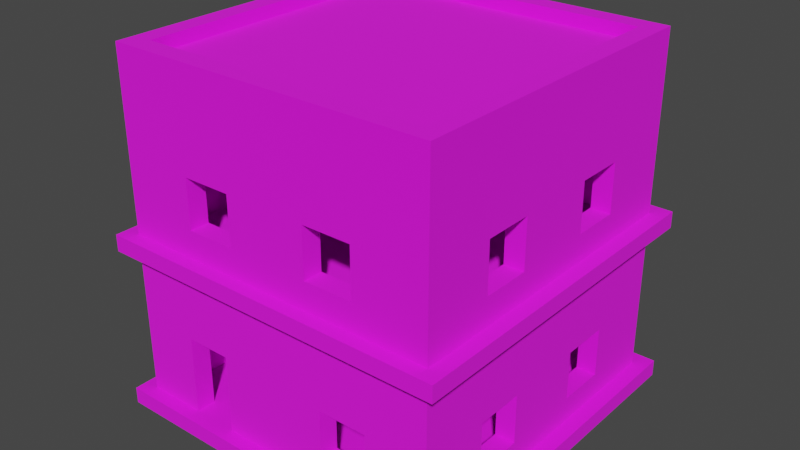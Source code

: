 # Source: Building_3.blend  (saved by Blender 3.6.13; exported with 4.5.12 LTS)
import bpy
from mathutils import Matrix  # noqa: F401  (used for matrix-valued properties, if any)

bpy.ops.wm.read_factory_settings(use_empty=True)
scene = bpy.context.scene
scene.name = 'Scene'

# ---- collections
col_collection = bpy.data.collections.new('Collection'); scene.collection.children.link(col_collection)

# ---- images (referenced by path relative to the original .blend; pixels are not part of the script)
import os
ASSET_DIR = os.environ.get("B2B_ASSET_DIR", "")  # directory of the original .blend (textures are referenced by path, not embedded)
HERE = os.path.dirname(os.path.abspath(__file__))  # packed textures are extracted next to this script under _unpacked/

def load_image(name, relpath, width, height, colorspace="sRGB"):
    """Load a texture the original file referenced (path relative to the .blend, or extracted next to this script)."""
    p = next((c for c in (os.path.join(HERE, relpath), os.path.join(ASSET_DIR, relpath)) if relpath and os.path.exists(c)), "")
    if p:
        img = bpy.data.images.load(p, check_existing=True)
        img.name = name
    else:  # same state as the original file: an image datablock whose file is absent (Cycles renders it pink)
        img = bpy.data.images.new(name, width, height)
        img.source = "FILE"
        img.filepath = "//" + (relpath or name)
    img.colorspace_settings.name = colorspace
    return img
img_dark_concrete_jpg = load_image('Dark Concrete.jpg', 'Dark Concrete.jpg', 1024, 1024, 'sRGB')
img_concrete_png = load_image('Concrete.png', 'Concrete.png', 1024, 1024, 'sRGB')

# ---- materials (node trees are filled in below, after node groups)
mat_walls = bpy.data.materials.new('Walls')
mat_walls.alpha_threshold = 0.0
mat_walls.use_transparent_shadow = False
mat_walls.line_color = (0.0, 0.0, 0.0, 1.0)
mat_floor = bpy.data.materials.new('Floor')
mat_floor.use_transparent_shadow = False

# ---- material node trees
mat_walls.use_nodes = True; mat_walls.node_tree.nodes.clear()
_N = mat_walls.node_tree.nodes; _L = mat_walls.node_tree.links
n0 = _N.new('ShaderNodeOutputMaterial'); n0.name = 'Material Output'; n0.location = (300, 300)
n1 = _N.new('ShaderNodeBsdfPrincipled'); n1.name = 'Principled BSDF'; n1.location = (10, 300)
n1.distribution = 'GGX'
n1.subsurface_method = 'BURLEY'
n1.inputs[2].default_value = 1.0
n1.inputs[3].default_value = 1.45
n1.inputs[27].default_value = (0.0, 0.0, 0.0, 1.0)
n1.inputs[28].default_value = 1.0
n2 = _N.new('ShaderNodeTexImage'); n2.name = 'Image Texture'; n2.location = (-280, 280)
n2.image = img_dark_concrete_jpg
_L.new(n1.outputs[0], n0.inputs[0])
_L.new(n2.outputs[0], n1.inputs[0])
n0.is_active_output = True
mat_floor.use_nodes = True; mat_floor.node_tree.nodes.clear()
_N = mat_floor.node_tree.nodes; _L = mat_floor.node_tree.links
n0 = _N.new('ShaderNodeBsdfPrincipled'); n0.name = 'Principled BSDF'; n0.location = (10, 300)
n0.distribution = 'GGX'
n0.subsurface_method = 'BURLEY'
n0.inputs[2].default_value = 1.0
n0.inputs[3].default_value = 1.45
n0.inputs[27].default_value = (0.0, 0.0, 0.0, 1.0)
n0.inputs[28].default_value = 1.0
n1 = _N.new('ShaderNodeOutputMaterial'); n1.name = 'Material Output'; n1.location = (300, 300)
n2 = _N.new('ShaderNodeTexImage'); n2.name = 'Image Texture'; n2.location = (-280, 280)
n2.image = img_concrete_png
_L.new(n0.outputs[0], n1.inputs[0])
_L.new(n2.outputs[0], n0.inputs[0])
n1.is_active_output = True

# ---- world
world_world = bpy.data.worlds.new('World'); scene.world = world_world
world_world.use_nodes = True; world_world.node_tree.nodes.clear()
_N = world_world.node_tree.nodes; _L = world_world.node_tree.links
n0 = _N.new('ShaderNodeOutputWorld'); n0.name = 'World Output'; n0.location = (300, 300)
n1 = _N.new('ShaderNodeBackground'); n1.name = 'Background'; n1.location = (10, 300)
n1.inputs[0].default_value = (0.05088, 0.05088, 0.05088, 1.0)
_L.new(n1.outputs[0], n0.inputs[0])
n0.is_active_output = True
world_world.color = (0.05088, 0.05088, 0.05088)
world_world.use_sun_shadow = False
world_world.sun_shadow_jitter_overblur = 0.0

# ---- meshes
me_cube = bpy.data.meshes.new('Cube')
me_cube.from_pydata([(1.491, 1.491, -0.1181), (1.491, 1.491, 0.03301), (1.491, -1.491, -0.1181), (1.491, -1.491, 0.03301), (-1.491, 1.491, -0.1181), (-1.491, 1.491, 0.03301), (-1.491, -1.491, -0.1181), (-1.491, -1.491, 0.03301), (-1.491, 1.312, 0.03301), (-1.491, -1.312, 0.03301), (1.491, 1.312, -0.1181), (1.491, -1.312, -0.1181), (-1.491, -1.312, -0.1181), (-1.491, 1.312, -0.1181), (1.491, -1.312, 0.03301), (1.491, 1.312, 0.03301), (1.312, 1.491, 0.03301), (-1.312, 1.491, 0.03301), (1.312, -1.491, -0.1181), (-1.312, -1.491, -0.1181), (-1.312, -1.491, 0.03301), (1.312, -1.491, 0.03301), (-1.312, 1.491, -0.1181), (1.312, 1.491, -0.1181), (1.312, 1.312, 0.03301), (-1.312, 1.312, 0.03301), (1.312, -1.312, 0.03301), (-1.312, -1.312, 0.03301), (-1.312, 1.312, -0.1181), (1.312, 1.312, -0.1181), (-1.312, -1.312, -0.1181), (1.312, -1.312, -0.1181), (1.491, 1.491, 1.382), (1.491, 1.491, 1.533), (1.491, -1.491, 1.382), (1.491, -1.491, 1.533), (-1.491, 1.491, 1.382), (-1.491, 1.491, 1.533), (-1.491, -1.491, 1.382), (-1.491, -1.491, 1.533), (-1.491, 1.312, 1.533), (-1.491, -1.312, 1.533), (1.491, 1.312, 1.382), (1.491, -1.312, 1.382), (-1.491, -1.312, 1.382), (-1.491, 1.312, 1.382), (1.491, -1.312, 1.533), (1.491, 1.312, 1.533), (1.312, 1.491, 1.533), (-1.312, 1.491, 1.533), (1.312, -1.491, 1.382), (-1.312, -1.491, 1.382), (-1.312, -1.491, 1.533), (1.312, -1.491, 1.533), (-1.312, 1.491, 1.382), (1.312, 1.491, 1.382), (1.312, 1.312, 1.533), (-1.312, 1.312, 1.533), (1.312, -1.312, 1.533), (-1.312, -1.312, 1.533), (-1.312, 1.312, 1.382), (1.312, 1.312, 1.382), (-1.312, -1.312, 1.382), (1.312, -1.312, 1.382), (1.491, 1.491, 2.882), (1.491, 1.491, 3.033), (1.491, -1.491, 2.882), (1.491, -1.491, 3.033), (-1.491, 1.491, 2.882), (-1.491, 1.491, 3.033), (-1.491, -1.491, 2.882), (-1.491, -1.491, 3.033), (-1.491, 1.312, 3.033), (-1.491, -1.312, 3.033), (1.491, 1.312, 2.882), (1.491, -1.312, 2.882), (-1.491, -1.312, 2.882), (-1.491, 1.312, 2.882), (1.491, -1.312, 3.033), (1.491, 1.312, 3.033), (1.312, 1.491, 3.033), (-1.312, 1.491, 3.033), (1.312, -1.491, 2.882), (-1.312, -1.491, 2.882), (-1.312, -1.491, 3.033), (1.312, -1.491, 3.033), (-1.312, 1.491, 2.882), (1.312, 1.491, 2.882), (1.312, 1.312, 3.033), (-1.312, 1.312, 3.033), (1.312, -1.312, 3.033), (-1.312, -1.312, 3.033), (-1.312, 1.312, 2.882), (1.312, 1.312, 2.882), (-1.312, -1.312, 2.882), (1.312, -1.312, 2.882), (-0.9528, -1.312, 0.03301), (-0.5392, -1.312, 0.03301), (-0.5392, -1.491, 0.03301), (1.312, 0.3642, 1.783), (1.491, 0.3642, 2.036), (1.491, 0.3642, 1.783), (1.491, 0.3642, 2.231), (1.312, 0.3642, 2.231), (1.491, 0.81, 2.231), (1.312, 0.81, 2.231), (1.312, 0.81, 1.783), (1.491, 0.81, 1.783), (0.3778, 1.491, 2.231), (0.3778, 1.312, 2.231), (0.8236, -1.312, 1.784), (0.8236, -1.491, 1.783), (0.8236, -1.312, 2.231), (0.8236, -1.491, 2.231), (0.3778, -1.312, 2.231), (0.3778, -1.491, 2.231), (0.8236, 1.491, 1.783), (0.8236, 1.312, 1.783), (0.8236, 1.491, 2.231), (0.8236, 1.312, 2.231), (0.3778, 1.491, 2.013), (0.3778, 1.491, 1.783), (0.3778, 1.312, 1.783), (-0.3766, 1.491, 2.231), (-0.3766, 1.491, 2.083), (-0.3766, 1.312, 2.231), (-0.8224, 1.491, 2.231), (-0.8224, 1.312, 2.231), (-0.3766, 1.491, 1.783), (-0.3766, 1.312, 1.783), (-0.3766, -1.312, 1.924), (-0.3766, -1.312, 1.783), (-0.3766, -1.491, 1.783), (-0.3766, -1.312, 2.231), (-0.3766, -1.491, 2.231), (-0.8224, 1.491, 1.783), (-0.8224, 1.312, 1.785), (-1.312, 0.3925, 2.231), (-1.491, 0.3925, 2.231), (-1.312, 0.8383, 1.783), (-1.491, 0.8383, 1.783), (-1.312, 0.8383, 2.231), (-1.491, 0.8383, 2.231), (-0.8224, -1.312, 1.783), (-0.8224, -1.491, 1.783), (-0.8224, -1.312, 2.231), (-0.8224, -1.491, 2.231), (-1.312, 0.3925, 1.783), (-1.491, 0.3925, 1.783), (-1.312, -0.3619, 2.231), (-1.491, -0.3619, 2.231), (-1.312, -0.8077, 2.231), (-1.491, -0.8077, 2.231), (-1.312, -0.3619, 1.783), (-1.491, -0.3619, 1.783), (-1.312, -0.8077, 1.783), (-1.491, -0.8077, 1.783), (0.3778, 1.491, 0.7097), (0.3778, 1.312, 0.7097), (0.8236, 1.491, 0.7097), (0.8236, 1.312, 0.7097), (-1.312, 0.3925, 0.7097), (-1.491, 0.3925, 0.7097), (-1.312, 0.8383, 0.7097), (-1.491, 0.8383, 0.7097), (-1.312, 0.8383, 0.2612), (-1.491, 0.8383, 0.2612), (-1.312, 0.3925, 0.2612), (-1.491, 0.3925, 0.2612), (-1.491, -0.3619, 0.7097), (-1.312, -0.3619, 0.7097), (-1.312, -0.3619, 0.2612), (-1.491, -0.3619, 0.2612), (1.312, -0.8361, 1.783), (1.491, -0.8361, 1.783), (-1.491, -0.8077, 0.7097), (-1.312, -0.8077, 0.7097), (1.312, -0.3903, 2.231), (1.491, -0.3903, 2.231), (1.491, -0.3903, 2.007), (1.312, -0.3903, 1.783), (1.491, -0.3903, 1.783), (1.312, -0.8361, 2.231), (1.491, -0.8361, 2.231), (0.3778, -1.312, 1.783), (0.3778, -1.312, 2.013), (0.3778, -1.491, 1.783), (-1.312, -0.8077, 0.2612), (-1.491, -0.8077, 0.2612), (-0.9528, -1.312, 0.7487), (-0.9528, -1.491, 0.7487), (-0.9528, -1.169, 0.03301), (-0.9528, -1.491, 0.03301), (-0.5392, -1.312, 0.7487), (-0.5392, -1.491, 0.7487), (-0.5392, -1.169, 0.03301), (-0.3766, 1.491, 0.7097), (-0.3766, 1.312, 0.7097), (-0.3766, 1.491, 0.2612), (-0.3766, 1.312, 0.2612), (-0.8224, 1.491, 0.7097), (-0.8224, 1.312, 0.7097), (-0.8224, 1.491, 0.2612), (-0.8224, 1.312, 0.2612), (-0.3766, 1.491, 0.5619), (0.8236, 1.312, 0.2612), (0.3778, 1.491, 0.2612), (0.3778, 1.312, 0.2612), (0.8236, 1.491, 0.2842), (0.3778, 1.491, 0.5133), (1.491, 0.81, 0.7097), (1.312, 0.81, 0.7097), (1.491, 0.81, 0.2612), (1.312, 0.81, 0.2612), (1.491, 0.3642, 0.7097), (1.312, 0.3642, 0.7097), (1.491, -0.3903, 0.2612), (1.312, -0.3903, 0.2612), (1.491, -0.3903, 0.7097), (1.312, -0.3903, 0.7097), (1.491, 0.3642, 0.2612), (1.312, 0.3642, 0.2612), (1.491, -0.8361, 0.7097), (1.312, -0.8361, 0.7097), (1.491, -0.8361, 0.2612), (1.312, -0.8361, 0.2612), (0.9228, -1.312, 0.7097), (0.9228, -1.491, 0.7097), (0.4771, -1.312, 0.2612), (0.4771, -1.491, 0.2612), (0.9228, -1.312, 0.2612), (0.9228, -1.491, 0.2612), (0.4771, -1.312, 0.7097), (0.4771, -1.491, 0.7097), (-1.491, -1.312, 3.147), (-1.491, -1.491, 3.147), (-1.312, 1.491, 3.147), (-1.491, 1.491, 3.147), (1.312, -1.491, 3.147), (1.491, -1.491, 3.147), (1.491, 1.312, 3.147), (1.491, 1.491, 3.147), (-1.491, 1.312, 3.147), (1.491, -1.312, 3.147), (1.312, 1.491, 3.147), (-1.312, -1.491, 3.147), (1.312, 1.312, 3.147), (-1.312, 1.312, 3.147), (1.312, -1.312, 3.147), (-1.312, -1.312, 3.147), (-1.621, -1.42, 0.03301), (-1.621, -1.615, 0.03301), (-1.426, 1.636, 0.03301), (-1.621, 1.636, 0.03301), (1.631, 1.636, -0.1181), (1.631, 1.636, 0.03301), (-1.621, -1.615, -0.1181), (1.631, -1.615, -0.1181), (1.631, -1.615, 0.03301), (-1.621, 1.636, -0.1181), (-1.426, -1.615, -0.1181), (1.631, -1.42, -0.1181), (1.436, -1.615, 0.03301), (-1.621, 1.441, -0.1181), (1.436, 1.636, -0.1181), (1.631, 1.441, 0.03301), (-1.621, 1.441, 0.03301), (1.631, 1.441, -0.1181), (-1.621, -1.42, -0.1181), (1.631, -1.42, 0.03301), (1.436, 1.636, 0.03301), (1.436, -1.615, -0.1181), (-1.426, -1.615, 0.03301), (-1.426, 1.636, -0.1181), (-1.621, -1.42, 1.533), (-1.621, -1.615, 1.533), (-1.426, 1.636, 1.533), (-1.621, 1.636, 1.533), (1.631, 1.636, 1.382), (1.631, 1.636, 1.533), (-1.621, -1.615, 1.382), (1.631, -1.615, 1.382), (1.631, -1.615, 1.533), (-1.621, 1.636, 1.382), (-1.426, -1.615, 1.382), (1.631, -1.42, 1.382), (1.436, -1.615, 1.533), (-1.621, 1.441, 1.382), (1.436, 1.636, 1.382), (1.631, 1.441, 1.533), (-1.621, 1.441, 1.533), (1.631, 1.441, 1.382), (-1.621, -1.42, 1.382), (1.631, -1.42, 1.533), (1.436, 1.636, 1.533), (1.436, -1.615, 1.382), (-1.426, -1.615, 1.533), (-1.426, 1.636, 1.382), (-0.5826, -1.615, 0.03301), (-0.5826, -1.615, -0.04242), (-1.034, -1.615, -0.04242), (-1.034, -1.615, 0.03301)], [], [(30, 19, 6, 12), (47, 289, 279, 33), (10, 267, 261, 11), (1, 255, 270, 16), (17, 252, 253, 5), (55, 288, 278, 32), (98, 298, 262, 21), (43, 14, 15, 212, 220, 216, 224, 222), (0, 254, 267, 10), (9, 250, 251, 7), (22, 28, 13, 4), (28, 30, 12, 13), (10, 11, 31, 29), (29, 31, 30, 28), (0, 10, 29, 23), (23, 29, 28, 22), (45, 8, 9, 188, 172, 168, 166, 164), (55, 16, 208, 159, 157, 209, 204, 196, 200, 202, 17, 54), (45, 287, 283, 36), (8, 266, 250, 9), (51, 20, 27, 62), (54, 297, 288, 55), (11, 2, 18, 31), (31, 18, 19, 30), (38, 7, 20, 51), (53, 286, 282, 35), (5, 253, 266, 8), (75, 46, 58, 95), (36, 283, 297, 54), (192, 301, 298, 98), (43, 285, 281, 34), (15, 265, 255, 1), (87, 48, 56, 93), (52, 296, 286, 53), (51, 284, 280, 38), (36, 5, 8, 45), (62, 176, 170, 171, 167, 161, 163, 165, 25, 60), (61, 24, 26, 225, 217, 221, 213, 211), (61, 63, 62, 60), (32, 1, 16, 55), (60, 25, 24, 205, 207, 199, 203, 201), (57, 59, 58, 56), (77, 40, 57, 92), (23, 264, 254, 0), (46, 293, 289, 47), (83, 52, 59, 94), (39, 275, 296, 52), (13, 263, 259, 4), (34, 3, 14, 43), (70, 39, 52, 83), (84, 71, 70, 83), (72, 69, 68, 77), (78, 67, 66, 75), (80, 65, 64, 87), (65, 79, 74, 64), (79, 78, 75, 74), (71, 73, 76, 70), (73, 72, 77, 76), (68, 37, 40, 77), (93, 95, 94, 92), (64, 33, 48, 87), (89, 91, 90, 88), (69, 81, 86, 68), (81, 80, 87, 86), (67, 85, 82, 66), (85, 84, 83, 82), (66, 35, 46, 75), (93, 56, 47, 74), (74, 47, 33, 64), (42, 15, 1, 32), (54, 17, 5, 36), (92, 57, 49, 86), (86, 49, 37, 68), (95, 58, 53, 82), (82, 53, 35, 66), (63, 26, 21, 50), (50, 21, 3, 34), (44, 9, 7, 38), (94, 59, 41, 76), (76, 41, 39, 70), (27, 96, 191, 195, 97, 26, 24, 25), (77, 40, 41, 156, 154, 148, 140, 142), (83, 52, 53, 111, 186, 132, 144, 146), (75, 46, 47, 107, 101, 100, 179, 181, 174, 183), (87, 48, 116, 118, 108, 120, 124, 123, 126, 135, 49, 86), (25, 8, 5, 17), (24, 16, 1, 15), (63, 226, 232, 228, 97, 193, 189, 96, 27, 62), (45, 60, 54, 36), (92, 57, 136, 127, 125, 129, 122, 109, 119, 117, 56, 93), (93, 56, 58, 173, 180, 99, 106, 105), (95, 58, 110, 112, 114, 185, 130, 133, 145, 143, 59, 94), (94, 151, 149, 153, 147, 137, 141, 139, 57, 92), (25, 60, 45, 8), (17, 54, 60, 25), (63, 50, 34, 43), (26, 63, 43, 14), (27, 20, 7, 9), (9, 44, 62, 27), (51, 20, 192, 190, 194, 233, 227, 231, 21, 50), (24, 61, 55, 16), (32, 55, 61, 42), (15, 42, 61, 24), (101, 99, 103, 102, 100), (173, 174, 181, 180), (174, 173, 182, 183), (166, 165, 163, 164), (217, 216, 218, 219), (180, 181, 179, 178, 177), (41, 76, 77, 142, 138, 148, 154, 150, 152, 156), (151, 152, 150, 149), (58, 95, 93, 105, 103, 99, 180, 177, 182, 173), (211, 210, 214, 215), (58, 59, 143, 131, 130, 185, 184, 110), (221, 220, 212, 213), (53, 82, 83, 146, 134, 132, 186, 115, 113, 111), (26, 63, 61, 211, 215, 221, 217, 219, 223, 225), (153, 154, 156, 155), (176, 175, 169, 170), (105, 104, 102, 103), (219, 218, 222, 223), (187, 188, 175, 176), (15, 42, 43, 222, 218, 216, 220, 214, 210, 212), (99, 101, 107, 106), (137, 138, 142, 141), (98, 21, 231, 229, 233, 194), (35, 282, 293, 46), (167, 168, 162, 161), (172, 171, 170, 169), (225, 224, 216, 217), (140, 139, 141, 142), (165, 166, 168, 167), (9, 44, 45, 164, 162, 168, 172, 169, 175, 188), (151, 94, 59, 57, 139, 147, 153, 155), (220, 221, 215, 214), (154, 153, 149, 150), (161, 162, 164, 163), (177, 178, 183, 182), (226, 63, 26, 97, 228, 230), (147, 148, 138, 137), (48, 49, 135, 128, 124, 120, 121, 116), (16, 17, 202, 198, 204, 209, 206, 208), (106, 107, 104, 105), (57, 56, 117, 122, 129, 136), (224, 225, 223, 222), (139, 140, 148, 147), (47, 74, 75, 183, 178, 179, 100, 102, 104, 107), (213, 212, 210, 211), (171, 172, 188, 187), (24, 61, 60, 201, 197, 199, 207, 158, 160, 205), (176, 62, 27, 25, 165, 167, 171, 187), (155, 156, 152, 151), (110, 111, 113, 112), (184, 186, 111, 110), (184, 185, 114, 115, 186), (112, 113, 115, 114), (131, 132, 134, 133, 130), (143, 144, 132, 131), (133, 134, 146, 145), (145, 146, 144, 143), (116, 117, 119, 118), (121, 122, 117, 116), (119, 109, 108, 118), (108, 109, 122, 121, 120), (135, 136, 129, 128), (135, 126, 127, 136), (123, 125, 127, 126), (123, 124, 128, 129, 125), (226, 227, 233, 232), (229, 228, 232, 233), (230, 231, 227, 226), (228, 229, 231, 230), (193, 194, 190, 189), (189, 190, 192, 96), (96, 192, 98, 97, 195, 191), (50, 295, 284, 51), (81, 236, 244, 80), (72, 242, 237, 69), (88, 246, 247, 89), (79, 240, 243, 78), (80, 244, 241, 65), (65, 241, 240, 79), (78, 243, 239, 67), (85, 238, 245, 84), (234, 249, 247, 242), (236, 237, 242, 247), (236, 247, 246, 244), (240, 241, 244, 246), (243, 240, 246, 248), (238, 239, 243, 248), (245, 238, 248, 249), (234, 235, 245, 249), (91, 249, 248, 90), (73, 234, 242, 72), (89, 247, 249, 91), (71, 235, 234, 73), (84, 245, 235, 71), (90, 248, 246, 88), (67, 239, 238, 85), (69, 237, 236, 81), (272, 251, 256, 260), (266, 253, 259, 263), (269, 258, 257, 261), (270, 255, 254, 264), (255, 265, 267, 254), (265, 269, 261, 267), (251, 250, 268, 256), (250, 266, 263, 268), (253, 252, 273, 259), (252, 270, 264, 273), (258, 262, 271, 257), (296, 275, 280, 284), (290, 277, 283, 287), (293, 282, 281, 285), (294, 279, 278, 288), (279, 289, 291, 278), (289, 293, 285, 291), (275, 274, 292, 280), (274, 290, 287, 292), (277, 276, 297, 283), (276, 294, 288, 297), (282, 286, 295, 281), (286, 296, 284, 295), (301, 272, 260, 271, 262, 298, 299, 300), (299, 298, 301, 300), (16, 270, 252, 17), (6, 256, 268, 12), (37, 277, 290, 40), (20, 272, 301, 192), (2, 257, 271, 18), (12, 268, 263, 13), (40, 290, 274, 41), (18, 271, 260, 19), (41, 274, 275, 39), (3, 258, 269, 14), (32, 278, 291, 42), (7, 251, 272, 20), (49, 276, 277, 37), (33, 279, 294, 48), (14, 269, 265, 15), (42, 291, 285, 43), (19, 260, 256, 6), (4, 259, 273, 22), (48, 294, 276, 49), (38, 280, 292, 44), (11, 261, 257, 2), (22, 273, 264, 23), (34, 281, 295, 50), (44, 292, 287, 45), (21, 262, 258, 3), (193, 97, 98, 194), (160, 158, 157, 159), (206, 209, 157, 158, 207), (205, 160, 159, 208), (207, 205, 208, 206), (198, 199, 197, 196, 204), (196, 197, 201, 200), (203, 202, 200, 201), (202, 203, 199, 198)])
me_cube.polygons.foreach_set('material_index', [0, 0, 0, 0, 0, 0, 0, 0, 0, 0, 0, 0, 0, 0, 0, 0, 0, 0, 0, 0, 0, 0, 0, 0, 0, 0, 0, 0, 0, 0, 0, 0, 0, 0, 0, 0, 0, 0, 0, 0, 0, 1, 0, 0, 0, 0, 0, 0, 0, 0, 0, 0, 0, 0, 0, 0, 0, 0, 0, 0, 0, 1, 0, 0, 0, 0, 0, 0, 0, 0, 0, 0, 0, 0, 0, 0, 0, 0, 0, 0, 1, 0, 0, 0, 0, 0, 0, 0, 0, 0, 0, 0, 0, 0, 0, 0, 0, 0, 0, 0, 0, 0, 0, 0, 0, 0, 0, 0, 0, 0, 0, 0, 0, 0, 0, 0, 0, 0, 0, 0, 0, 0, 0, 0, 0, 0, 0, 0, 0, 0, 0, 0, 0, 0, 0, 0, 0, 0, 0, 0, 0, 0, 0, 0, 0, 0, 0, 0, 0, 0, 0, 0, 0, 0, 0, 0, 0, 0, 0, 0, 0, 0, 0, 0, 0, 0, 0, 0, 0, 0, 0, 0, 0, 0, 1, 0, 0, 0, 0, 0, 0, 0, 0, 0, 0, 0, 0, 0, 0, 0, 0, 0, 0, 0, 0, 0, 0, 0, 0, 0, 0, 0, 0, 0, 0, 0, 0, 0, 0, 0, 0, 0, 0, 0, 0, 0, 0, 0, 0, 0, 0, 0, 0, 0, 0, 0, 0, 0, 0, 0, 0, 0, 0, 0, 0, 0, 0, 0, 0, 0, 0, 0, 0, 0, 0, 0, 0, 0, 0, 0, 0, 0, 0, 0, 0, 0, 0, 0, 0])
_uv = me_cube.uv_layers.new(name='UVMap')
_uv.uv.foreach_set('vector', [-1.85, 1.448, -1.85, 1.701, -1.597, 1.701, -1.597, 1.448, 0.8953, 0.503, 0.915, 0.4849, 0.915, 0.4575, 0.8953, 0.4779, 0.01965, 0.04556, 0.0, 0.02745, 0.0, 0.43, 0.01965, 0.4148, 0.4378, 0.4779, 0.4575, 0.4575, 0.43, 0.4575, 0.4127, 0.4779, 0.04337, 0.4779, 0.02745, 0.4575, 0.0, 0.4575, 0.0182, 0.4779, 0.5023, 0.02038, 0.4849, 0.0, 0.4575, 0.0, 0.4771, 0.02038, 0.1522, 0.8975, 0.146, 0.915, 0.43, 0.915, 0.4127, 0.8975, 2.358, -7.082, 2.358, -8.985, -1.345, -8.985, -0.6359, -8.663, -0.007018, -8.663, 1.057, -8.663, 1.686, -8.663, 1.686, -8.03, 0.01965, 0.02038, 0.0, 0.0, 0.0, 0.02745, 0.01965, 0.04556, 0.0182, 0.8723, 0.0, 0.8875, 0.0, 0.915, 0.0182, 0.8975, -1.85, -2.507, -1.85, -2.255, -1.597, -2.255, -1.597, -2.507, -1.85, -2.255, -1.85, 1.448, -1.597, 1.448, -1.597, -2.255, -5.805, -2.255, -5.805, 1.448, -5.553, 1.448, -5.553, -2.255, -5.553, -2.255, -5.553, 1.448, -1.85, 1.448, -1.85, -2.255, -5.805, -2.507, -5.805, -2.255, -5.553, -2.255, -5.553, -2.507, -5.553, -2.507, -5.553, -2.255, -1.85, -2.255, -1.85, -2.507, -1.85, -7.082, -1.85, -8.985, -5.553, -8.985, -4.841, -8.663, -4.212, -8.663, -3.147, -8.663, -2.518, -8.663, -2.518, -8.03, -6.058, -0.3908, -6.058, -2.294, -6.747, -1.94, -6.747, -1.339, -7.376, -1.339, -7.376, -1.616, -8.44, -1.548, -8.44, -1.339, -9.069, -1.339, -9.069, -1.972, -9.76, -2.294, -9.76, -0.3908, 0.8968, 0.04556, 0.915, 0.02745, 0.915, 0.0, 0.8968, 0.02038, 0.0182, 0.503, 0.0, 0.4849, 0.0, 0.8875, 0.0182, 0.8723, 7.207, 5.909, 9.11, 5.909, 9.11, 5.656, 7.207, 5.656, 0.8716, 0.02038, 0.8875, 0.0, 0.4849, 0.0, 0.5023, 0.02038, -5.805, 1.448, -5.805, 1.701, -5.553, 1.701, -5.553, 1.448, -5.553, 1.448, -5.553, 1.701, -1.85, 1.701, -1.85, 1.448, -5.805, -7.082, -5.805, -8.985, -6.058, -8.985, -6.058, -7.082, 0.8701, 0.8975, 0.8875, 0.915, 0.915, 0.915, 0.8953, 0.8975, 0.0182, 0.4779, 0.0, 0.4575, 0.0, 0.4849, 0.0182, 0.503, -5.805, 9.864, -3.902, 9.864, -3.902, 9.612, -5.805, 9.612, 0.8968, 0.02038, 0.915, 0.0, 0.8875, 0.0, 0.8716, 0.02038, 0.09396, 0.8975, 0.08259, 0.915, 0.146, 0.915, 0.1522, 0.8975, 0.4771, 0.4148, 0.4575, 0.43, 0.4575, 0.4575, 0.4771, 0.44, 0.4378, 0.503, 0.4575, 0.4849, 0.4575, 0.4575, 0.4378, 0.4779, 1.601, 9.612, 3.504, 9.612, 3.504, 9.359, 1.601, 9.359, 0.5009, 0.8975, 0.4849, 0.915, 0.8875, 0.915, 0.8701, 0.8975, 0.8716, 0.44, 0.8875, 0.4575, 0.915, 0.4575, 0.8968, 0.44, -1.597, -7.082, -1.597, -8.985, -1.85, -8.985, -1.85, -7.082, 7.207, 5.656, 8.155, 4.944, 8.155, 4.315, 8.788, 4.315, 8.788, 3.251, 8.155, 3.251, 8.155, 2.622, 8.788, 2.622, 9.11, 1.953, 7.207, 1.953, 6.314, -1.035, 8.217, -1.035, 8.217, -4.738, 7.895, -4.066, 7.895, -3.437, 7.895, -2.372, 7.895, -1.743, 7.262, -1.743, 1.601, 1.701, 1.601, 5.404, 5.304, 5.404, 5.304, 1.701, -5.805, -0.3908, -5.805, -2.294, -6.058, -2.294, -6.058, -0.3908, 5.304, 9.864, 7.207, 9.864, 7.207, 6.161, 6.885, 6.851, 6.885, 7.48, 6.885, 8.544, 6.885, 9.173, 6.252, 9.173, 2.611, -5.495, 2.611, -1.792, 6.314, -1.792, 6.314, -5.495, 6.314, -4.99, 8.217, -4.99, 8.217, -5.243, 6.314, -5.243, 0.04483, 0.02038, 0.02745, 0.0, 0.0, 0.0, 0.01965, 0.02038, 0.8953, 0.8723, 0.915, 0.8875, 0.915, 0.4849, 0.8953, 0.503, 7.207, 10.12, 9.11, 10.12, 9.11, 9.864, 7.207, 9.864, 0.4757, 0.8975, 0.4575, 0.915, 0.4849, 0.915, 0.5009, 0.8975, 0.4393, 0.04556, 0.4575, 0.02745, 0.4575, 0.0, 0.4393, 0.02038, 2.611, -7.082, 2.611, -8.985, 2.358, -8.985, 2.358, -7.082, -5.805, -4.966, -5.805, -6.869, -6.058, -6.869, -6.058, -4.966, -6.058, -4.752, -5.805, -4.752, -5.805, -4.966, -6.058, -4.966, -1.85, -4.752, -1.597, -4.752, -1.597, -4.966, -1.85, -4.966, 2.358, -4.752, 2.611, -4.752, 2.611, -4.966, 2.358, -4.966, -6.058, 1.939, -5.805, 1.939, -5.805, 1.725, -6.058, 1.725, -1.597, -4.752, -1.345, -4.752, -1.345, -4.966, -1.597, -4.966, -1.345, -4.752, 2.358, -4.752, 2.358, -4.966, -1.345, -4.966, -5.805, -4.752, -5.553, -4.752, -5.553, -4.966, -5.805, -4.966, -5.553, -4.752, -1.85, -4.752, -1.85, -4.966, -5.553, -4.966, -1.597, -4.966, -1.597, -6.869, -1.85, -6.869, -1.85, -4.966, -2.102, 1.701, -2.102, 5.404, 1.601, 5.404, 1.601, 1.701, -5.805, 1.725, -5.805, -0.1777, -6.058, -0.1777, -6.058, 1.725, -10.01, 4.184, -10.01, 7.887, -6.31, 7.887, -6.31, 4.184, -10.01, 1.939, -9.76, 1.939, -9.76, 1.725, -10.01, 1.725, -9.76, 1.939, -6.058, 1.939, -6.058, 1.725, -9.76, 1.725, -10.01, -4.752, -9.76, -4.752, -9.76, -4.966, -10.01, -4.966, -9.76, -4.752, -6.058, -4.752, -6.058, -4.966, -9.76, -4.966, 2.611, -4.966, 2.611, -6.869, 2.358, -6.869, 2.358, -4.966, 6.314, -8.945, 8.217, -8.945, 8.217, -9.198, 6.314, -9.198, -1.345, -4.966, -1.345, -6.869, -1.597, -6.869, -1.597, -4.966, -1.345, -7.082, -1.345, -8.985, -1.597, -8.985, -1.597, -7.082, -9.76, -0.3908, -9.76, -2.294, -10.01, -2.294, -10.01, -0.3908, 7.207, 6.161, 9.11, 6.161, 9.11, 5.909, 7.207, 5.909, -9.76, 1.725, -9.76, -0.1777, -10.01, -0.1777, -10.01, 1.725, 1.601, 5.656, 3.504, 5.656, 3.504, 5.404, 1.601, 5.404, -9.76, -4.966, -9.76, -6.869, -10.01, -6.869, -10.01, -4.966, 6.314, -4.738, 8.217, -4.738, 8.217, -4.99, 6.314, -4.99, -9.76, -7.082, -9.76, -8.985, -10.01, -8.985, -10.01, -7.082, -5.553, -7.082, -5.553, -8.985, -5.805, -8.985, -5.805, -7.082, -5.805, 5.909, -3.902, 5.909, -3.902, 5.656, -5.805, 5.656, -5.553, -4.966, -5.553, -6.869, -5.805, -6.869, -5.805, -4.966, -2.102, 1.953, -2.609, 1.953, -2.609, 2.155, -3.193, 2.155, -3.193, 1.953, -5.805, 1.953, -5.805, 5.656, -2.102, 5.656, -1.85, -4.966, -1.85, -6.869, -5.553, -6.869, -4.841, -6.516, -4.212, -6.516, -3.147, -6.516, -2.518, -6.516, -2.518, -5.883, -6.058, -4.966, -6.058, -6.869, -9.76, -6.869, -9.071, -6.516, -8.442, -6.516, -7.378, -6.516, -6.749, -6.516, -6.749, -5.883, 2.358, -4.966, 2.358, -6.869, -1.345, -6.869, -0.6359, -6.516, -0.007018, -6.516, -0.007018, -6.159, 1.057, -6.2, 1.057, -6.516, 1.686, -6.516, 1.686, -5.883, -6.058, 1.725, -6.058, -0.1777, -6.747, 0.1747, -6.747, 0.8074, -7.376, 0.8074, -7.376, 0.4999, -8.44, 0.5989, -8.44, 0.8074, -9.069, 0.8074, -9.069, 0.1747, -9.76, -0.1777, -9.76, 1.725, 3.621, 1.624, 3.873, 1.624, 3.873, 1.372, 3.621, 1.372, 3.621, 1.624, 3.621, 1.372, 3.368, 1.372, 3.368, 1.624, 5.304, 5.656, 6.252, 5.107, 6.252, 4.478, 6.885, 4.478, 7.207, 3.044, 6.197, 3.044, 6.197, 2.46, 7.207, 2.46, 7.207, 1.953, 5.304, 1.953, 2.863, 1.624, 3.116, 1.624, 3.116, 1.372, 2.863, 1.372, 6.314, -5.243, 8.217, -5.243, 7.861, -5.934, 7.232, -5.934, 7.232, -6.563, 7.864, -6.563, 7.864, -7.627, 7.232, -7.627, 7.232, -8.256, 7.864, -8.256, 8.217, -8.945, 6.314, -8.945, 1.601, 9.359, 3.504, 9.359, 3.504, 5.656, 3.151, 6.328, 3.151, 6.957, 3.151, 8.021, 3.151, 8.65, 2.519, 8.65, -5.805, 9.612, -3.902, 9.612, -4.256, 8.922, -4.887, 8.922, -4.887, 8.293, -4.58, 8.293, -4.454, 7.229, -4.887, 7.229, -4.887, 6.6, -4.254, 6.6, -3.902, 5.909, -5.805, 5.909, 7.207, 9.864, 8.125, 9.152, 8.125, 8.523, 8.757, 8.523, 8.757, 7.459, 8.125, 7.459, 8.125, 6.83, 8.757, 6.83, 9.11, 6.161, 7.207, 6.161, 7.207, 9.864, 5.304, 9.864, 5.304, 10.12, 7.207, 10.12, 9.11, 1.701, 7.207, 1.701, 7.207, 1.953, 9.11, 1.953, 3.873, 1.372, 3.873, 1.624, 4.126, 1.624, 4.126, 1.372, 7.207, 5.656, 5.304, 5.656, 5.304, 5.909, 7.207, 5.909, 3.116, 1.372, 3.116, 1.624, 3.368, 1.624, 3.368, 1.372, 7.207, 1.701, 5.304, 1.701, 5.304, 1.953, 7.207, 1.953, -6.058, -7.082, -6.058, -8.985, -6.565, -8.985, -6.565, -7.975, -7.148, -7.975, -8.582, -8.03, -9.211, -8.03, -9.211, -8.663, -9.76, -8.985, -9.76, -7.082, 8.217, -1.035, 6.314, -1.035, 6.314, -0.7822, 8.217, -0.7822, 4.378, 1.372, 4.126, 1.372, 4.126, 1.624, 4.378, 1.624, 7.207, 5.909, 5.304, 5.909, 5.304, 6.161, 7.207, 6.161, 3.368, 0.7388, 3.116, 0.7388, 3.116, 0.1061, 3.368, 0.1061, 3.368, 0.3817, 5.135, 1.368, 4.883, 1.368, 4.883, 0.7388, 5.135, 0.7388, 3.368, 0.1061, 3.116, 0.1061, 3.116, -0.5267, 3.368, -0.5267, 4.126, -0.5267, 4.378, -0.5267, 4.378, 0.1061, 4.126, 0.1061, 2.863, -0.5267, 3.116, -0.5267, 3.116, 0.1061, 2.863, 0.1061, 2.611, -0.1497, 2.863, -0.1497, 2.863, 0.1665, 2.863, 0.4831, 2.611, 0.4831, -5.553, -6.869, -5.553, -4.966, -1.85, -4.966, -2.518, -5.883, -3.147, -5.883, -3.147, -6.516, -4.212, -6.516, -4.212, -5.883, -4.841, -5.883, -4.841, -6.516, -2.387, 6.285, -2.64, 6.285, -2.64, 5.656, -2.387, 5.656, 3.504, 5.656, 1.601, 5.656, 1.601, 9.359, 2.519, 8.65, 2.519, 8.021, 3.151, 8.021, 3.151, 6.957, 2.519, 6.957, 2.519, 6.328, 3.151, 6.328, 4.883, -1.792, 5.135, -1.792, 5.135, -1.163, 4.883, -1.163, -3.902, 9.612, -3.902, 5.909, -4.254, 6.6, -4.254, 7.229, -4.454, 7.229, -4.58, 8.293, -4.254, 8.293, -4.256, 8.922, 5.135, 0.09468, 4.883, 0.09468, 4.883, -0.5342, 5.135, -0.5342, -9.76, -6.869, -9.76, -4.966, -6.058, -4.966, -6.749, -5.883, -7.378, -5.883, -7.378, -6.516, -8.442, -6.516, -8.442, -5.883, -9.071, -5.883, -9.071, -6.516, 8.217, -4.738, 6.314, -4.738, 6.314, -1.035, 7.262, -1.743, 7.262, -2.372, 7.895, -2.372, 7.895, -3.437, 7.262, -3.437, 7.262, -4.066, 7.895, -4.066, 5.64, -0.5342, 5.893, -0.5342, 5.893, 0.09468, 5.64, 0.09468, -2.135, 6.285, -2.387, 6.285, -2.387, 5.656, -2.135, 5.656, 4.883, -1.163, 5.135, -1.163, 5.135, -0.5342, 4.883, -0.5342, 4.39, 6.033, 4.138, 6.033, 4.138, 5.404, 4.39, 5.404, 4.63, -0.5267, 4.883, -0.5267, 4.883, 0.1061, 4.63, 0.1061, -1.345, -8.985, -1.345, -7.082, 2.358, -7.082, 1.686, -8.03, 1.057, -8.03, 1.057, -8.663, -0.007018, -8.663, -0.007018, -8.03, -0.6359, -8.03, -0.6359, -8.663, 3.873, -0.5267, 3.621, -0.5267, 3.621, -1.156, 3.873, -1.156, 5.388, 0.7236, 5.135, 0.7236, 5.135, 0.09468, 5.388, 0.09468, -7.148, -8.985, -9.76, -8.985, -9.211, -8.663, -8.582, -8.663, -8.582, -8.03, -7.148, -7.975, 0.8953, 0.8975, 0.915, 0.915, 0.915, 0.8875, 0.8953, 0.8723, 4.63, 0.1061, 4.883, 0.1061, 4.883, 0.7388, 4.63, 0.7388, 4.63, -1.159, 4.883, -1.159, 4.883, -0.5267, 4.63, -0.5267, 5.135, 0.7236, 4.883, 0.7236, 4.883, 0.09468, 5.135, 0.09468, 3.873, 0.7388, 4.126, 0.7388, 4.126, 1.372, 3.873, 1.372, 4.643, 5.404, 4.895, 5.404, 4.895, 6.033, 4.643, 6.033, -5.553, -8.985, -5.553, -7.082, -1.85, -7.082, -2.518, -8.03, -3.147, -8.03, -3.147, -8.663, -4.212, -8.663, -4.212, -8.03, -4.841, -8.03, -4.841, -8.663, 8.125, 9.152, 7.207, 9.864, 9.11, 9.864, 9.11, 6.161, 8.757, 6.83, 8.757, 7.459, 8.757, 8.523, 8.757, 9.152, 3.116, -1.792, 3.368, -1.792, 3.368, -1.159, 3.116, -1.159, 4.378, -0.5267, 4.63, -0.5267, 4.63, 0.1061, 4.378, 0.1061, -3.65, 6.285, -3.902, 6.285, -3.902, 5.656, -3.65, 5.656, 3.885, 6.033, 3.633, 6.033, 3.633, 5.404, 3.885, 5.404, 6.252, 5.107, 5.304, 5.656, 7.207, 5.656, 7.207, 3.044, 6.885, 4.478, 6.885, 5.107, 4.378, -1.159, 4.63, -1.159, 4.63, -0.5267, 4.378, -0.5267, -6.058, -0.1777, -9.76, -0.1777, -9.069, 0.1747, -8.44, 0.1747, -8.44, 0.5989, -7.376, 0.4999, -7.376, 0.1747, -6.747, 0.1747, -6.058, -2.294, -9.76, -2.294, -9.069, -1.972, -8.44, -1.972, -8.44, -1.548, -7.376, -1.616, -7.376, -1.972, -6.747, -1.94, 2.611, -0.7824, 2.863, -0.7824, 2.863, -0.1497, 2.611, -0.1497, 8.217, -5.243, 8.217, -8.945, 7.864, -8.256, 7.864, -7.627, 7.864, -6.563, 7.861, -5.934, 2.863, 0.1061, 3.116, 0.1061, 3.116, 0.7388, 2.863, 0.7388, 5.135, -1.792, 5.388, -1.792, 5.388, -1.163, 5.135, -1.163, -1.345, -6.869, -1.345, -4.966, 2.358, -4.966, 1.686, -5.883, 1.057, -5.883, 1.057, -6.2, -0.007018, -6.159, -0.00702, -5.883, -0.6359, -5.883, -0.6359, -6.516, 2.863, 0.7388, 3.116, 0.7388, 3.116, 1.372, 2.863, 1.372, 5.64, -1.163, 5.893, -1.163, 5.893, -0.5342, 5.64, -0.5342, 7.207, 6.161, 5.304, 6.161, 5.304, 9.864, 6.252, 9.173, 6.252, 8.544, 6.885, 8.544, 6.885, 7.48, 6.252, 7.48, 6.252, 6.851, 6.885, 6.851, 8.155, 4.944, 7.207, 5.656, 9.11, 5.656, 9.11, 1.953, 8.788, 2.622, 8.788, 3.251, 8.788, 4.315, 8.788, 4.944, 4.378, -1.792, 4.63, -1.792, 4.63, -1.159, 4.378, -1.159, 4.883, 0.7408, 4.63, 0.7388, 4.63, 1.372, 4.883, 1.372, 5.388, -0.5342, 5.135, -0.5342, 5.135, 0.09468, 5.388, 0.09468, 4.378, 0.1061, 4.378, 0.4313, 4.378, 0.7388, 4.63, 0.7388, 4.63, 0.1061, 4.643, 6.662, 4.895, 6.662, 4.895, 6.033, 4.643, 6.033, 4.126, 1.372, 4.378, 1.372, 4.378, 0.7388, 4.126, 0.7388, 4.126, 1.172, -3.65, 6.285, -3.902, 6.285, -3.902, 6.914, -3.65, 6.914, 4.895, 6.662, 5.148, 6.662, 5.148, 6.033, 4.895, 6.033, 4.378, 0.1061, 4.126, 0.1061, 4.126, 0.7388, 4.378, 0.7388, 4.378, -1.159, 4.126, -1.159, 4.126, -0.5267, 4.378, -0.5267, 5.64, -0.5342, 5.388, -0.5342, 5.388, 0.09468, 5.64, 0.09468, 5.64, -1.163, 5.64, -1.792, 5.388, -1.792, 5.388, -1.163, 3.873, 0.7388, 4.126, 0.7388, 4.126, 0.1061, 3.873, 0.1061, 3.873, 0.4313, 4.39, 6.662, 4.643, 6.662, 4.643, 6.033, 4.39, 6.033, 3.873, -0.5267, 3.873, 0.1061, 4.126, 0.1061, 4.126, -0.5238, 3.885, 6.033, 3.633, 6.033, 3.633, 6.662, 3.885, 6.662, 4.378, -1.159, 4.378, -1.368, 4.378, -1.792, 4.126, -1.792, 4.126, -1.159, 5.64, 0.7236, 5.388, 0.7236, 5.388, 1.353, 5.64, 1.353, 4.63, 0.7388, 4.378, 0.7388, 4.378, 1.372, 4.63, 1.372, 4.883, -1.792, 4.63, -1.792, 4.63, -1.159, 4.883, -1.159, 5.893, 0.09468, 5.64, 0.09468, 5.64, 0.7236, 5.893, 0.7236, 2.611, 1.699, 2.863, 1.699, 2.863, 1.116, 2.611, 1.116, 2.611, -0.7824, 2.863, -0.7824, 2.863, -1.792, 2.611, -1.792, -2.609, 1.953, -2.609, 1.701, -3.193, 1.701, -3.193, 1.953, -3.193, 2.155, -2.609, 2.155, 0.5023, 0.44, 0.4849, 0.4575, 0.8875, 0.4575, 0.8716, 0.44, 0.8248, 0.04599, 0.7956, 0.04599, 0.7956, 0.7205, 0.8248, 0.7205, 0.7956, 0.7205, 0.7664, 0.7205, 0.7664, 0.7664, 0.7956, 0.7664, 0.9708, 0.6745, 1.0, 0.6745, 1.0, 0.0, 0.9708, 0.0, 0.854, 0.04599, 0.8248, 0.04599, 0.8248, 0.7205, 0.854, 0.7205, 0.8248, 0.7205, 0.7956, 0.7205, 0.7956, 0.7664, 0.8248, 0.7664, 0.854, 0.0, 0.8248, 0.0, 0.8248, 0.04599, 0.854, 0.04599, 0.854, 0.7205, 0.8248, 0.7205, 0.8248, 0.7664, 0.854, 0.7664, 0.8832, 0.04599, 0.854, 0.04599, 0.854, 0.7205, 0.8832, 0.7205, 0.0, 0.7205, 0.04599, 0.7205, 0.04599, 0.04599, 1.192e-07, 0.04599, 0.04599, 0.0, 1.192e-07, 0.0, 1.192e-07, 0.04599, 0.04599, 0.04599, 0.04599, 0.0, 0.04599, 0.04599, 0.7205, 0.04599, 0.7205, 1.192e-07, 0.7664, 0.04599, 0.7664, 1.192e-07, 0.7205, 1.192e-07, 0.7205, 0.04599, 0.7664, 0.7205, 0.7664, 0.04599, 0.7205, 0.04599, 0.7205, 0.7205, 0.7205, 0.7664, 0.7664, 0.7664, 0.7664, 0.7205, 0.7205, 0.7205, 0.04599, 0.7664, 0.7205, 0.7664, 0.7205, 0.7205, 0.04599, 0.7205, 0.0, 0.7205, 0.0, 0.7664, 0.04599, 0.7664, 0.04599, 0.7205, 0.8832, 0.6745, 0.9124, 0.6745, 0.9124, 0.0, 0.8832, 0.0, 0.7956, 0.04599, 0.7664, 0.04599, 0.7664, 0.7205, 0.7956, 0.7205, 0.9124, 0.6745, 0.9416, 0.6745, 0.9416, 0.0, 0.9124, 0.0, 0.7956, 0.0, 0.7664, 0.0, 0.7664, 0.04599, 0.7956, 0.04599, 0.8832, 0.7205, 0.854, 0.7205, 0.854, 0.7664, 0.8832, 0.7664, 0.9416, 0.6745, 0.9708, 0.6745, 0.9708, 0.0, 0.9416, 0.0, 0.8832, 0.0, 0.854, 0.0, 0.854, 0.04599, 0.8832, 0.04599, 0.8248, 0.0, 0.7956, 0.0, 0.7956, 0.04599, 0.8248, 0.04599, 0.02126, 0.915, 0.02126, 0.9424, 0.04251, 0.9424, 0.04251, 0.915, 0.915, 0.8875, 0.915, 0.915, 0.9362, 0.915, 0.9362, 0.8875, 0.9362, 0.43, 0.9362, 0.4575, 0.9575, 0.4575, 0.9575, 0.43, 0.915, 0.43, 0.915, 0.4575, 0.9362, 0.4575, 0.9362, 0.43, 0.9362, 0.0, 0.9362, 0.02745, 0.9575, 0.02745, 0.9575, 0.0, 0.9362, 0.02745, 0.9362, 0.43, 0.9575, 0.43, 0.9575, 0.02745, 0.915, 0.4575, 0.915, 0.4849, 0.9362, 0.4849, 0.9362, 0.4575, 0.915, 0.4849, 0.915, 0.8875, 0.9362, 0.8875, 0.9362, 0.4849, 0.915, 0.0, 0.915, 0.02745, 0.9362, 0.02745, 0.9362, 0.0, 0.915, 0.02745, 0.915, 0.43, 0.9362, 0.43, 0.9362, 0.02745, 0.02126, 0.9424, 0.02126, 0.915, 0.0, 0.915, 0.0, 0.9424, 0.9575, 0.43, 0.9575, 0.4575, 0.9787, 0.4575, 0.9787, 0.43, 0.9575, 0.8875, 0.9575, 0.915, 0.9787, 0.915, 0.9787, 0.8875, 0.9362, 0.8875, 0.9362, 0.915, 0.9575, 0.915, 0.9575, 0.8875, 0.9787, 0.43, 0.9787, 0.4575, 1.0, 0.4575, 1.0, 0.43, 0.9362, 0.4575, 0.9362, 0.4849, 0.9575, 0.4849, 0.9575, 0.4575, 0.9362, 0.4849, 0.9362, 0.8875, 0.9575, 0.8875, 0.9575, 0.4849, 0.9575, 0.4575, 0.9575, 0.4849, 0.9787, 0.4849, 0.9787, 0.4575, 0.9575, 0.4849, 0.9575, 0.8875, 0.9787, 0.8875, 0.9787, 0.4849, 0.9787, 0.0, 0.9787, 0.02745, 1.0, 0.02745, 1.0, 0.0, 0.9787, 0.02745, 0.9787, 0.43, 1.0, 0.43, 1.0, 0.02745, 0.9575, 0.0, 0.9575, 0.02745, 0.9787, 0.02745, 0.9787, 0.0, 0.9575, 0.02745, 0.9575, 0.43, 0.9787, 0.43, 0.9787, 0.02745, -6.565, -8.985, -6.058, -8.985, -6.058, -9.198, -9.76, -9.198, -9.76, -8.985, -7.148, -8.985, -7.148, -9.091, -6.565, -9.091, -7.148, -9.091, -7.148, -8.985, -6.565, -8.985, -6.565, -9.091, 0.4127, 0.4779, 0.43, 0.4575, 0.02745, 0.4575, 0.04337, 0.4779, 0.4393, 0.44, 0.4575, 0.4575, 0.4575, 0.43, 0.4393, 0.4148, 0.4757, 0.4779, 0.4575, 0.4575, 0.4575, 0.4849, 0.4757, 0.503, 0.04337, 0.8975, 0.02745, 0.915, 0.08259, 0.915, 0.09396, 0.8975, 0.01965, 0.44, 0.0, 0.4575, 0.02745, 0.4575, 0.04483, 0.44, 0.4393, 0.4148, 0.4575, 0.43, 0.4575, 0.02745, 0.4393, 0.04556, 0.4757, 0.503, 0.4575, 0.4849, 0.4575, 0.8875, 0.4757, 0.8723, 0.04483, 0.44, 0.02745, 0.4575, 0.43, 0.4575, 0.4141, 0.44, 0.4757, 0.8723, 0.4575, 0.8875, 0.4575, 0.915, 0.4757, 0.8975, 0.4378, 0.8975, 0.4575, 0.915, 0.4575, 0.8875, 0.4378, 0.8723, 0.4771, 0.02038, 0.4575, 0.0, 0.4575, 0.02745, 0.4771, 0.04556, 0.0182, 0.8975, 0.0, 0.915, 0.02745, 0.915, 0.04337, 0.8975, 0.5009, 0.4779, 0.4849, 0.4575, 0.4575, 0.4575, 0.4757, 0.4779, 0.8953, 0.4779, 0.915, 0.4575, 0.8875, 0.4575, 0.8701, 0.4779, 0.4378, 0.8723, 0.4575, 0.8875, 0.4575, 0.4849, 0.4378, 0.503, 0.4771, 0.04556, 0.4575, 0.02745, 0.4575, 0.43, 0.4771, 0.4148, 0.4141, 0.44, 0.43, 0.4575, 0.4575, 0.4575, 0.4393, 0.44, 0.4393, 0.02038, 0.4575, 0.0, 0.43, 0.0, 0.4141, 0.02038, 0.8701, 0.4779, 0.8875, 0.4575, 0.4849, 0.4575, 0.5009, 0.4779, 0.8968, 0.44, 0.915, 0.4575, 0.915, 0.43, 0.8968, 0.4148, 0.01965, 0.4148, 0.0, 0.43, 0.0, 0.4575, 0.01965, 0.44, 0.4141, 0.02038, 0.43, 0.0, 0.02745, 0.0, 0.04483, 0.02038, 0.4771, 0.44, 0.4575, 0.4575, 0.4849, 0.4575, 0.5023, 0.44, 0.8968, 0.4148, 0.915, 0.43, 0.915, 0.02745, 0.8968, 0.04556, 0.4127, 0.8975, 0.43, 0.915, 0.4575, 0.915, 0.4378, 0.8975, 6.197, 3.044, 7.207, 3.044, -3.193, 1.701, -7.148, -7.975, 6.252, 6.851, 6.252, 7.48, -7.376, -1.339, -6.747, -1.339, -7.376, -1.972, -7.376, -1.616, -7.376, -1.339, 6.252, 7.48, 6.885, 7.48, 6.885, 6.851, 6.252, 6.851, -6.747, -1.339, -6.747, -1.94, 6.885, 7.48, 6.885, 6.851, -6.747, -1.94, -7.376, -1.972, -8.44, -1.972, 6.885, 8.544, 6.252, 8.544, -8.44, -1.339, -8.44, -1.548, -8.44, -1.339, 6.252, 8.544, 6.252, 9.173, -9.069, -1.339, 6.885, 9.173, -9.069, -1.972, -9.069, -1.339, 6.252, 9.173, -9.069, -1.972, 6.885, 9.173, 6.885, 8.544, -8.44, -1.972])
me_cube.materials.append(mat_walls)
me_cube.materials.append(mat_floor)
me_cube.use_remesh_preserve_volume = False
me_cube.use_remesh_preserve_attributes = False
me_cube.use_mirror_vertex_groups = False
me_cube.update()

# ---- objects
ob_cube = bpy.data.objects.new('Cube', me_cube)

# ---- transforms, parenting, visibility, modifiers, constraints
ob_cube.location = (0.0, 0.0, 0.0)
ob_cube.lock_rotations_4d = False
ob_cube.empty_display_type = 'ARROWS'
ob_cube.lineart.crease_threshold = 0.0

# ---- collection membership
col_collection.objects.link(ob_cube)

# ---- scene / render settings (as saved in the file)
scene.frame_start = 1; scene.frame_end = 250; scene.frame_set(1)
scene.render.engine = 'BLENDER_EEVEE_NEXT'
scene.cycles.use_denoising = False
scene.cycles.samples = 128
scene.cycles.sampling_pattern = 'TABULATED_SOBOL'
scene.cycles.use_adaptive_sampling = False
scene.cycles.use_light_tree = False
scene.view_settings.view_transform = 'Filmic'
bpy.context.view_layer.update()

# ---- added for rendering (the .blend has no active camera and no usable light): camera, sun
cam_auto = bpy.data.cameras.new('AutoCamera')
cam_auto.lens = 50.0
cam_auto.sensor_width = 36.0
cam_auto.clip_end = 1000.0
ob_auto_camera = bpy.data.objects.new('AutoCamera', cam_auto)
scene.collection.objects.link(ob_auto_camera)
ob_auto_camera.location = (5.22298, -6.25102, 5.68852)
ob_auto_camera.rotation_euler = (1.09748, -7.21219e-08, 0.694738)
scene.camera = ob_auto_camera
light_auto_sun = bpy.data.lights.new('AutoSun', 'SUN')
light_auto_sun.energy = 3.0
light_auto_sun.angle = 0.0523599
ob_auto_sun = bpy.data.objects.new('AutoSun', light_auto_sun)
scene.collection.objects.link(ob_auto_sun)
ob_auto_sun.rotation_euler = (0.872665, 0.174533, 0.523599)
bpy.context.view_layer.update()
